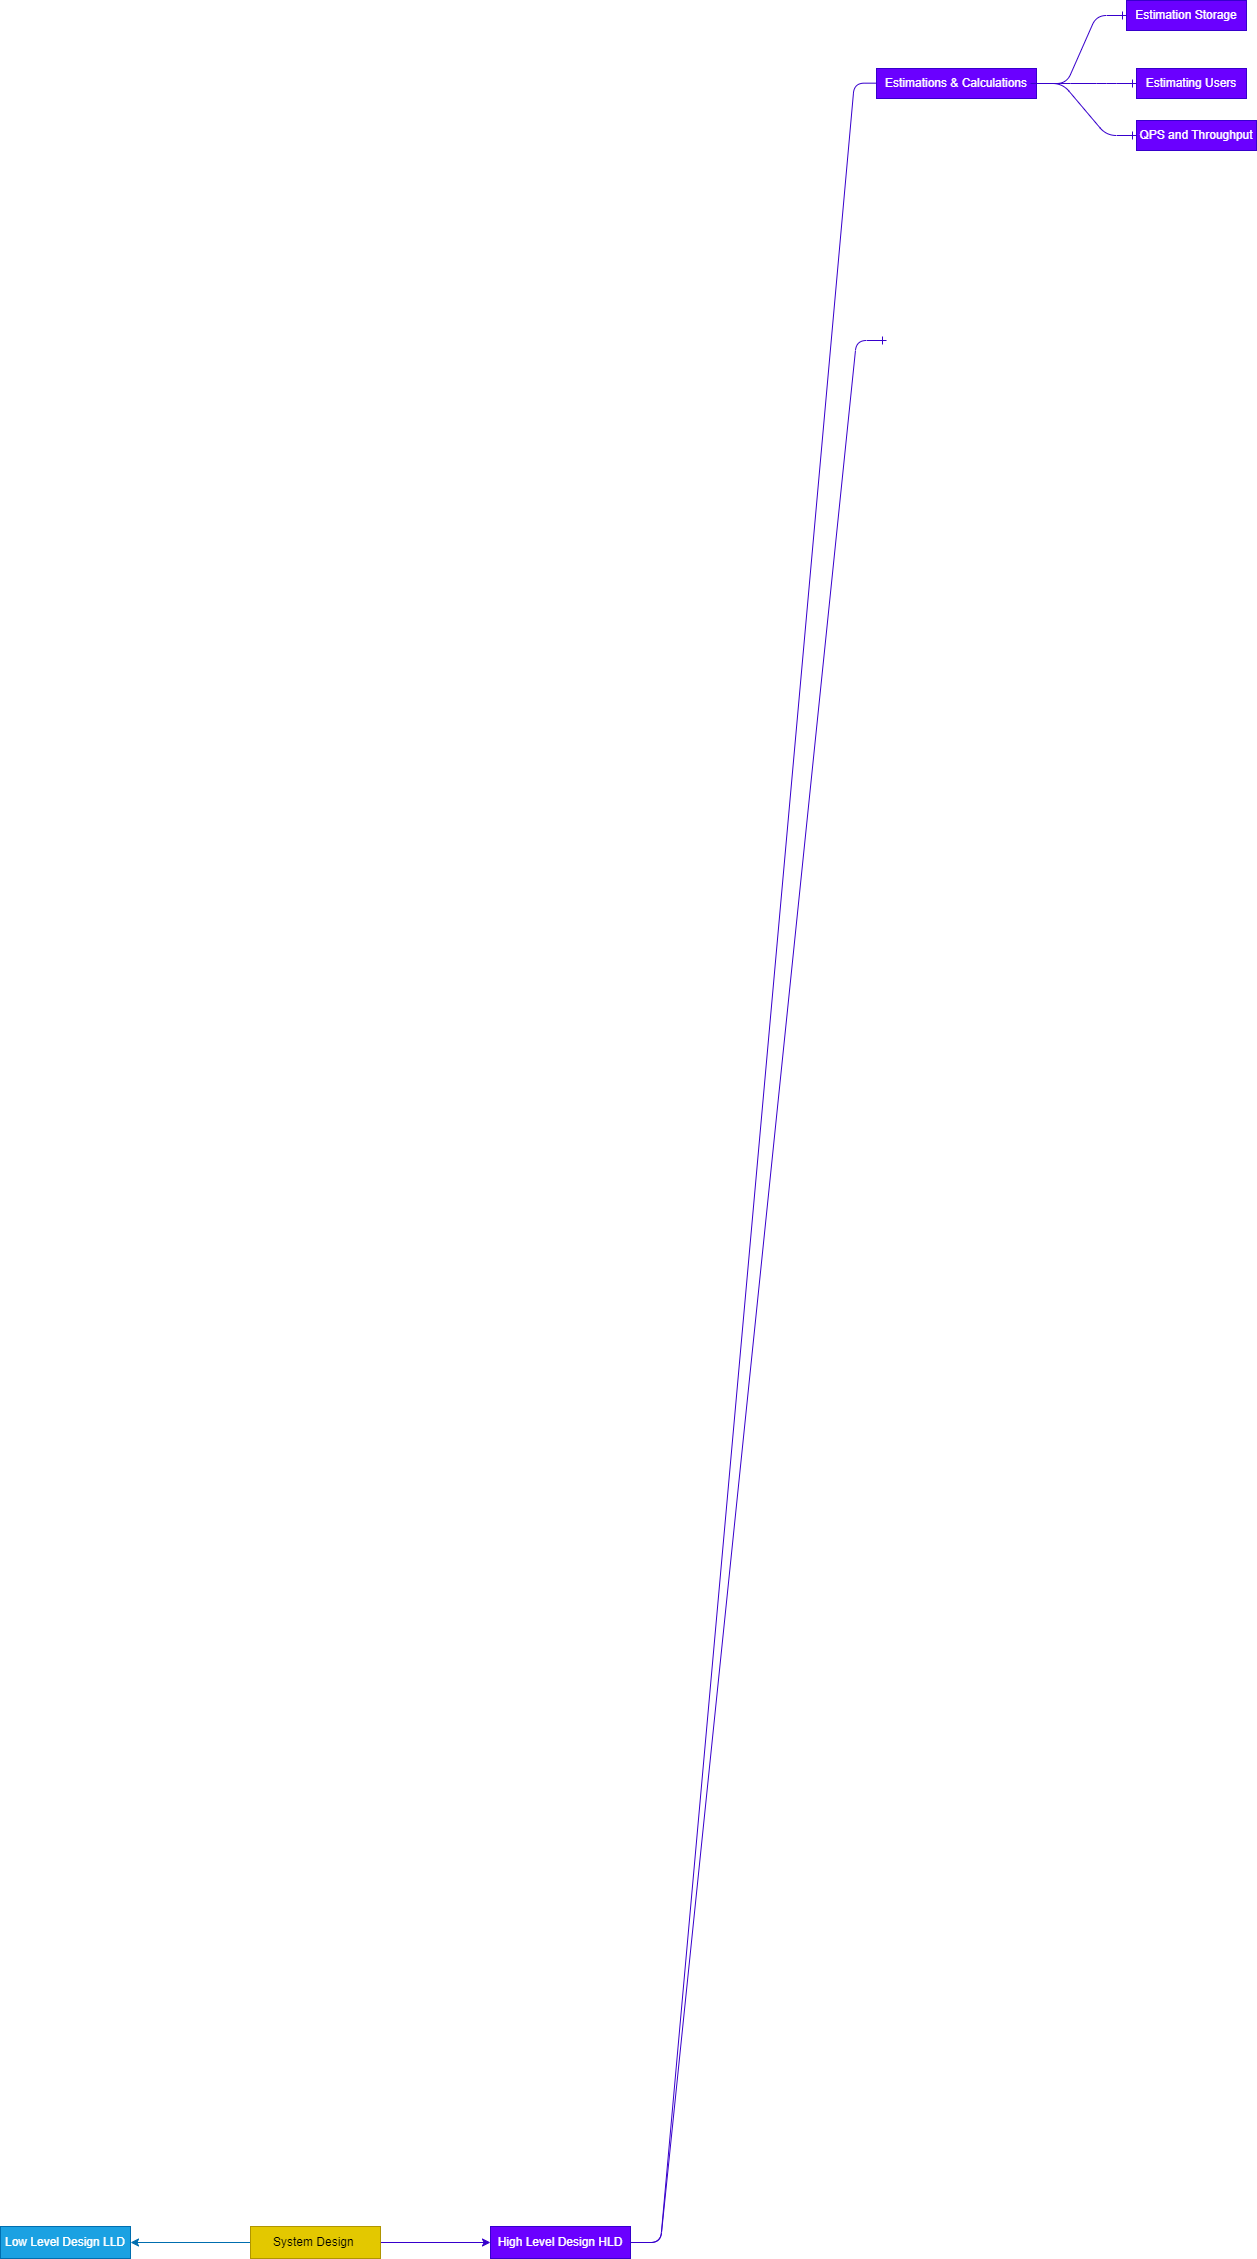

The diagram above was exported from draw.io. Its source (the exported page's mxGraphModel, read from the mxfile embedded in the PNG):
<mxGraphModel dx="443" dy="419" grid="1" gridSize="10" guides="1" tooltips="1" connect="1" arrows="1" fold="1" page="1" pageScale="1" pageWidth="3300" pageHeight="4681" math="0" shadow="0">
  <root>
    <mxCell id="0" />
    <mxCell id="1" parent="0" />
    <mxCell id="7" value="" style="edgeStyle=none;html=1;fillColor=#6a00ff;strokeColor=#3700CC;" parent="1" source="9" target="10" edge="1">
      <mxGeometry relative="1" as="geometry" />
    </mxCell>
    <mxCell id="8" value="" style="edgeStyle=none;html=1;fillColor=#1ba1e2;strokeColor=#006EAF;" parent="1" source="9" target="11" edge="1">
      <mxGeometry relative="1" as="geometry" />
    </mxCell>
    <mxCell id="9" value="System Design&amp;nbsp;" style="text;html=1;strokeColor=#B09500;fillColor=#e3c800;align=center;verticalAlign=middle;whiteSpace=wrap;rounded=0;fontColor=#000000;" parent="1" vertex="1">
      <mxGeometry x="1524" y="2296" width="130" height="32" as="geometry" />
    </mxCell>
    <mxCell id="10" value="High Level Design HLD" style="text;html=1;strokeColor=#3700CC;fillColor=#6a00ff;align=center;verticalAlign=middle;whiteSpace=wrap;rounded=0;fontColor=#ffffff;" parent="1" vertex="1">
      <mxGeometry x="1764" y="2296" width="140" height="32" as="geometry" />
    </mxCell>
    <mxCell id="11" value="Low Level Design LLD" style="text;html=1;strokeColor=#006EAF;fillColor=#1ba1e2;align=center;verticalAlign=middle;whiteSpace=wrap;rounded=0;fontColor=#ffffff;" parent="1" vertex="1">
      <mxGeometry x="1274" y="2296" width="130" height="32" as="geometry" />
    </mxCell>
    <mxCell id="12" value="" style="edgeStyle=entityRelationEdgeStyle;fontSize=12;html=1;endArrow=ERone;endFill=1;exitX=1;exitY=0.5;exitDx=0;exitDy=0;entryX=0.049;entryY=0.489;entryDx=0;entryDy=0;entryPerimeter=0;fillColor=#6a00ff;strokeColor=#3700CC;" parent="1" source="10" target="14" edge="1">
      <mxGeometry width="100" height="100" relative="1" as="geometry">
        <mxPoint x="1884" y="2216" as="sourcePoint" />
        <mxPoint x="2140" y="50" as="targetPoint" />
      </mxGeometry>
    </mxCell>
    <mxCell id="13" value="" style="edgeStyle=entityRelationEdgeStyle;fontSize=12;html=1;endArrow=ERone;endFill=1;exitX=1;exitY=0.5;exitDx=0;exitDy=0;fillColor=#6a00ff;strokeColor=#3700CC;" parent="1" source="10" edge="1">
      <mxGeometry width="100" height="100" relative="1" as="geometry">
        <mxPoint x="2040" y="2300" as="sourcePoint" />
        <mxPoint x="2160" y="410" as="targetPoint" />
      </mxGeometry>
    </mxCell>
    <mxCell id="14" value="Estimations &amp;amp; Calculations" style="text;html=1;strokeColor=#3700CC;fillColor=#6a00ff;align=center;verticalAlign=middle;whiteSpace=wrap;rounded=0;fontColor=#ffffff;" parent="1" vertex="1">
      <mxGeometry x="2150" y="138" width="160" height="30" as="geometry" />
    </mxCell>
    <mxCell id="15" value="" style="edgeStyle=entityRelationEdgeStyle;fontSize=12;html=1;endArrow=ERone;endFill=1;exitX=1;exitY=0.5;exitDx=0;exitDy=0;fillColor=#6a00ff;strokeColor=#3700CC;strokeWidth=1;entryX=0;entryY=0.5;entryDx=0;entryDy=0;" parent="1" source="14" target="18" edge="1">
      <mxGeometry width="100" height="100" relative="1" as="geometry">
        <mxPoint x="2340" y="210" as="sourcePoint" />
        <mxPoint x="2390" y="90" as="targetPoint" />
      </mxGeometry>
    </mxCell>
    <mxCell id="16" value="" style="edgeStyle=entityRelationEdgeStyle;fontSize=12;html=1;endArrow=ERone;endFill=1;exitX=1;exitY=0.5;exitDx=0;exitDy=0;fillColor=#6a00ff;strokeColor=#3700CC;entryX=0;entryY=0.5;entryDx=0;entryDy=0;" parent="1" target="19" edge="1">
      <mxGeometry width="100" height="100" relative="1" as="geometry">
        <mxPoint x="2304" y="153" as="sourcePoint" />
        <mxPoint x="2394" y="153" as="targetPoint" />
      </mxGeometry>
    </mxCell>
    <mxCell id="17" value="" style="edgeStyle=entityRelationEdgeStyle;fontSize=12;html=1;endArrow=ERone;endFill=1;fillColor=#6a00ff;strokeColor=#3700CC;entryX=0;entryY=0.5;entryDx=0;entryDy=0;" parent="1" target="20" edge="1">
      <mxGeometry width="100" height="100" relative="1" as="geometry">
        <mxPoint x="2306" y="153" as="sourcePoint" />
        <mxPoint x="2396" y="210" as="targetPoint" />
      </mxGeometry>
    </mxCell>
    <mxCell id="18" value="Estimation Storage" style="text;html=1;strokeColor=#3700CC;fillColor=#6a00ff;align=center;verticalAlign=middle;whiteSpace=wrap;rounded=0;fontColor=#ffffff;" parent="1" vertex="1">
      <mxGeometry x="2400" y="70" width="120" height="30" as="geometry" />
    </mxCell>
    <mxCell id="19" value="Estimating Users" style="text;html=1;strokeColor=#3700CC;fillColor=#6a00ff;align=center;verticalAlign=middle;whiteSpace=wrap;rounded=0;fontColor=#ffffff;" parent="1" vertex="1">
      <mxGeometry x="2410" y="138" width="110" height="30" as="geometry" />
    </mxCell>
    <mxCell id="20" value="QPS and Throughput" style="text;html=1;strokeColor=#3700CC;fillColor=#6a00ff;align=center;verticalAlign=middle;whiteSpace=wrap;rounded=0;fontColor=#ffffff;" parent="1" vertex="1">
      <mxGeometry x="2410" y="190" width="120" height="30" as="geometry" />
    </mxCell>
  </root>
</mxGraphModel>